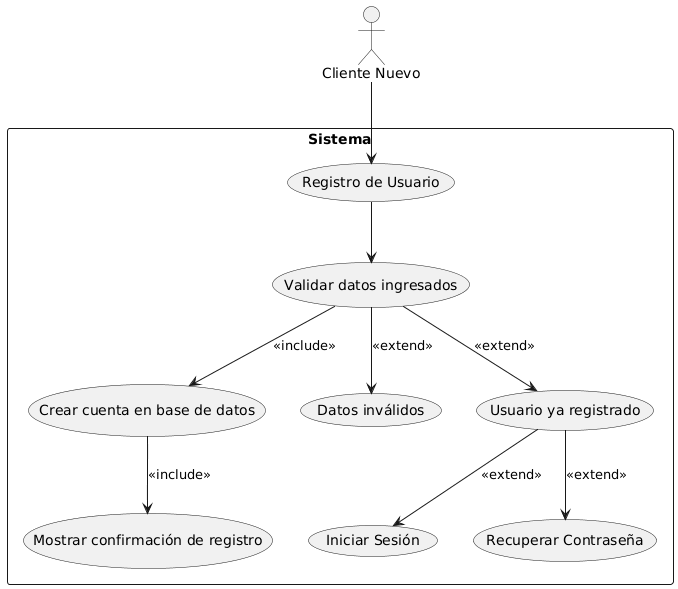

The diagram above was rendered by PlantUML. Its source (embedded in the PNG):
@startuml
actor "Cliente Nuevo" as Cliente

rectangle Sistema {
  
  usecase "Registro de Usuario" as UC1
  usecase "Validar datos ingresados" as UC2
  usecase "Crear cuenta en base de datos" as UC3
  usecase "Mostrar confirmación de registro" as UC4
  
  usecase "Datos inválidos" as UC5
  usecase "Usuario ya registrado" as UC6
  usecase "Iniciar Sesión" as UC7
  usecase "Recuperar Contraseña" as UC8
}

Cliente --> UC1
UC1 --> UC2
UC2 --> UC3 : <<include>>
UC3 --> UC4 : <<include>>

' Extensiones
UC2 --> UC5 : <<extend>>
UC2 --> UC6 : <<extend>>

UC6 --> UC7 : <<extend>>
UC6 --> UC8 : <<extend>>
@enduml